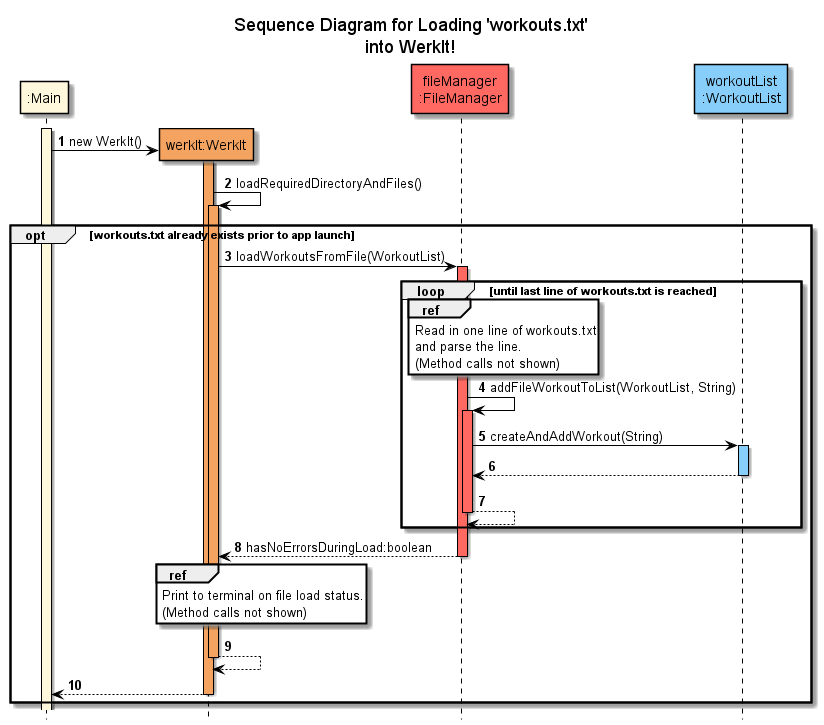

The diagram above was rendered by PlantUML. Its source (embedded in the PNG):
@startuml
!include ../../Style.puml

title Sequence Diagram for Loading 'workouts.txt'\ninto WerkIt!
hide footbox

autonumber

participant ":Main" as Main COLOR_MAIN
participant "werkIt:WerkIt" as WerkIt COLOR_WERKIT
participant "fileManager\n:FileManager" as FileManager COLOR_STORAGE
participant "workoutList\n:WorkoutList" as WorkoutList COLOR_LOGIC

activate Main COLOR_MAIN
create WerkIt
Main -> WerkIt : new WerkIt()
activate WerkIt COLOR_WERKIT
WerkIt -> WerkIt : loadRequiredDirectoryAndFiles()
activate WerkIt COLOR_WERKIT

opt workouts.txt already exists prior to app launch
WerkIt -> FileManager : loadWorkoutsFromFile(WorkoutList)
activate FileManager COLOR_STORAGE

loop until last line of workouts.txt is reached
ref over FileManager
Read in one line of workouts.txt
and parse the line.
(Method calls not shown)
end

FileManager -> FileManager : addFileWorkoutToList(WorkoutList, String)
activate FileManager COLOR_STORAGE
FileManager -> WorkoutList : createAndAddWorkout(String)
activate WorkoutList COLOR_LOGIC
return
return
end
return hasNoErrorsDuringLoad:boolean

ref over WerkIt
Print to terminal on file load status.
(Method calls not shown)
end

return
return

end

@enduml